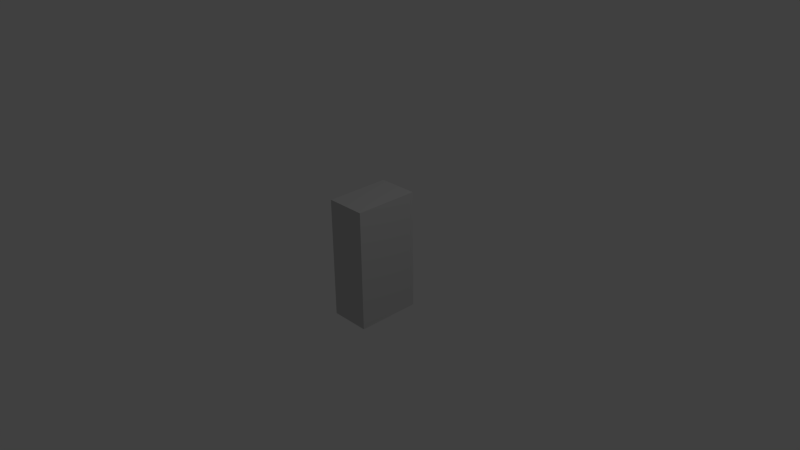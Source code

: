 # Source: stone.blend  (saved by Blender 2.66.0; exported with 4.5.12 LTS)
import bpy
from mathutils import Matrix  # noqa: F401  (used for matrix-valued properties, if any)

bpy.ops.wm.read_factory_settings(use_empty=True)
scene = bpy.context.scene
scene.name = 'Scene'

# ---- collections
col_collection_1 = bpy.data.collections.new('Collection 1'); scene.collection.children.link(col_collection_1)

# ---- materials (node trees are filled in below, after node groups)
mat_material = bpy.data.materials.new('Material')
mat_material.alpha_threshold = 0.0
mat_material.use_transparent_shadow = False
mat_material.diffuse_color = (0.6038, 0.6038, 0.6038, 1.0)
mat_material.roughness = 0.5
mat_material.line_color = (0.0, 0.0, 0.0, 1.0)

# ---- material node trees

# ---- world
world_world = bpy.data.worlds.new('World'); scene.world = world_world
world_world.color = (0.05088, 0.05088, 0.05088)
world_world.use_sun_shadow = False
world_world.sun_shadow_jitter_overblur = 0.0
world_world.cycles.sampling_method = 'MANUAL'
world_world.cycles.sample_map_resolution = 256

# ---- cameras
cam_camera = bpy.data.cameras.new('Camera')
cam_camera.clip_end = 100.0
cam_camera.lens = 35.0
cam_camera.sensor_width = 32.0
cam_camera.sensor_height = 18.0
cam_camera.ortho_scale = 7.314
cam_camera.dof.focus_distance = 0.0
cam_camera.dof.aperture_fstop = 128.0

# ---- lights
light_lamp = bpy.data.lights.new('Lamp', 'POINT')
light_lamp.transmission_factor = 0.0
light_lamp.cutoff_distance = 30.0
light_lamp.energy = 100.0
light_lamp.shadow_buffer_clip_start = 1.001
light_lamp.shadow_soft_size = 0.1
light_lamp.shadow_maximum_resolution = 0.006
light_lamp.use_absolute_resolution = True
light_lamp.cycles.use_multiple_importance_sampling = False

# ---- meshes
me_stone = bpy.data.meshes.new('Stone')
me_stone.from_pydata([(0.2722, 0.4384, -0.8218), (0.2722, -0.4384, -0.8218), (-0.2722, -0.4384, -0.8218), (-0.2722, 0.4384, -0.8218), (0.2722, 0.4384, 0.8218), (0.2722, -0.4384, 0.8218), (-0.2722, -0.4384, 0.8218), (-0.2722, 0.4384, 0.8218)], [], [(0, 1, 2, 3), (4, 7, 6, 5), (0, 4, 5, 1), (1, 5, 6, 2), (2, 6, 7, 3), (4, 0, 3, 7)])
me_stone.materials.append(mat_material)
me_stone.use_remesh_preserve_volume = False
me_stone.use_remesh_preserve_attributes = False
me_stone.use_mirror_vertex_groups = False
me_stone.update()

# ---- objects
ob_stone = bpy.data.objects.new('Stone', me_stone)
ob_lamp = bpy.data.objects.new('Lamp', light_lamp)
ob_camera = bpy.data.objects.new('Camera', cam_camera)

# ---- transforms, parenting, visibility, modifiers, constraints
ob_stone.location = (0.0, 0.0, 0.0)
ob_stone.lock_rotations_4d = False
ob_stone.empty_display_type = 'ARROWS'
ob_stone.lineart.crease_threshold = 0.0
ob_lamp.location = (4.076, 1.005, 5.904)
ob_lamp.rotation_euler = (0.6503, 0.05522, 1.866)
ob_lamp.lock_rotations_4d = False
ob_lamp.empty_display_type = 'ARROWS'
ob_lamp.color = (0.0, 0.0, 0.0, 0.0)
ob_lamp.lineart.crease_threshold = 0.0
ob_camera.location = (7.481, -6.508, 5.344)
ob_camera.rotation_euler = (1.109, 0.01082, 0.8149)
ob_camera.lock_rotations_4d = False
ob_camera.empty_display_type = 'ARROWS'
ob_camera.color = (0.0, 0.0, 0.0, 0.0)
ob_camera.display_type = 'WIRE'
ob_camera.lineart.crease_threshold = 0.0

# ---- collection membership
col_collection_1.objects.link(ob_stone)
col_collection_1.objects.link(ob_lamp)
col_collection_1.objects.link(ob_camera)

# ---- scene / render settings (as saved in the file)
scene.camera = ob_camera
scene.frame_start = 1; scene.frame_end = 250; scene.frame_set(1)
scene.render.engine = 'BLENDER_EEVEE_NEXT'
scene.render.resolution_percentage = 50
scene.render.dither_intensity = 0.0
scene.cycles.use_denoising = False
scene.cycles.samples = 10
scene.cycles.sampling_pattern = 'TABULATED_SOBOL'
scene.cycles.light_sampling_threshold = 0.0
scene.cycles.use_adaptive_sampling = False
scene.cycles.use_light_tree = False
scene.cycles.blur_glossy = 0.0
scene.cycles.volume_bounces = 1
scene.cycles.pixel_filter_type = 'GAUSSIAN'
scene.cycles.sample_clamp_indirect = 0.0
scene.view_settings.view_transform = 'Standard'
bpy.context.view_layer.update()
